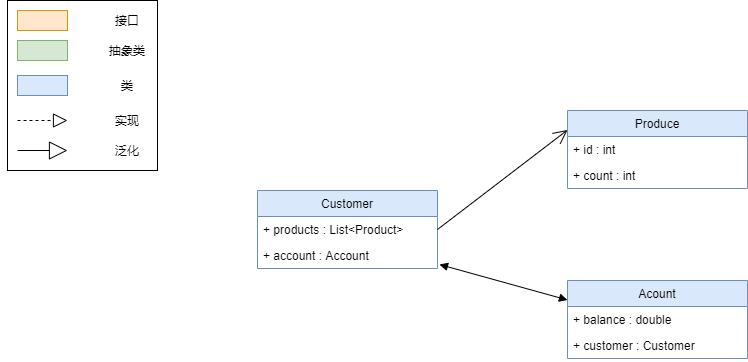

The diagram above was exported from draw.io. Its source (the exported page's mxGraphModel, read from the mxfile embedded in the PNG):
<mxGraphModel dx="1086" dy="806" grid="1" gridSize="10" guides="1" tooltips="1" connect="1" arrows="1" fold="1" page="1" pageScale="1" pageWidth="1169" pageHeight="826" background="#ffffff" math="0" shadow="0">
  <root>
    <mxCell id="0" />
    <mxCell id="1" parent="0" />
    <mxCell id="zq2_T5ygZOWJ_bvBB5h3-100" value="" style="rounded=0;whiteSpace=wrap;html=1;" vertex="1" parent="1">
      <mxGeometry x="30" y="100" width="150" height="170" as="geometry" />
    </mxCell>
    <mxCell id="zq2_T5ygZOWJ_bvBB5h3-90" value="" style="rounded=0;whiteSpace=wrap;html=1;fillColor=#ffe6cc;strokeColor=#d79b00;" vertex="1" parent="1">
      <mxGeometry x="40" y="110" width="50" height="20" as="geometry" />
    </mxCell>
    <mxCell id="zq2_T5ygZOWJ_bvBB5h3-91" value="" style="rounded=0;whiteSpace=wrap;html=1;fillColor=#d5e8d4;strokeColor=#82b366;" vertex="1" parent="1">
      <mxGeometry x="40" y="140" width="50" height="20" as="geometry" />
    </mxCell>
    <mxCell id="zq2_T5ygZOWJ_bvBB5h3-92" value="" style="rounded=0;whiteSpace=wrap;html=1;fillColor=#dae8fc;strokeColor=#6c8ebf;" vertex="1" parent="1">
      <mxGeometry x="40" y="175" width="50" height="20" as="geometry" />
    </mxCell>
    <mxCell id="zq2_T5ygZOWJ_bvBB5h3-93" value="" style="endArrow=block;dashed=1;endFill=0;endSize=12;html=1;" edge="1" parent="1">
      <mxGeometry width="160" relative="1" as="geometry">
        <mxPoint x="40" y="220" as="sourcePoint" />
        <mxPoint x="90" y="220" as="targetPoint" />
      </mxGeometry>
    </mxCell>
    <mxCell id="zq2_T5ygZOWJ_bvBB5h3-94" value="" style="endArrow=block;endSize=16;endFill=0;html=1;" edge="1" parent="1">
      <mxGeometry width="160" relative="1" as="geometry">
        <mxPoint x="40" y="250" as="sourcePoint" />
        <mxPoint x="90" y="250" as="targetPoint" />
      </mxGeometry>
    </mxCell>
    <mxCell id="zq2_T5ygZOWJ_bvBB5h3-95" value="接口" style="text;html=1;strokeColor=none;fillColor=none;align=center;verticalAlign=middle;whiteSpace=wrap;rounded=0;" vertex="1" parent="1">
      <mxGeometry x="130" y="110" width="40" height="20" as="geometry" />
    </mxCell>
    <mxCell id="zq2_T5ygZOWJ_bvBB5h3-96" value="抽象类" style="text;html=1;strokeColor=none;fillColor=none;align=center;verticalAlign=middle;whiteSpace=wrap;rounded=0;" vertex="1" parent="1">
      <mxGeometry x="130" y="140" width="40" height="20" as="geometry" />
    </mxCell>
    <mxCell id="zq2_T5ygZOWJ_bvBB5h3-97" value="类" style="text;html=1;strokeColor=none;fillColor=none;align=center;verticalAlign=middle;whiteSpace=wrap;rounded=0;" vertex="1" parent="1">
      <mxGeometry x="130" y="175" width="40" height="20" as="geometry" />
    </mxCell>
    <mxCell id="zq2_T5ygZOWJ_bvBB5h3-98" value="实现" style="text;html=1;strokeColor=none;fillColor=none;align=center;verticalAlign=middle;whiteSpace=wrap;rounded=0;" vertex="1" parent="1">
      <mxGeometry x="130" y="210" width="40" height="20" as="geometry" />
    </mxCell>
    <mxCell id="zq2_T5ygZOWJ_bvBB5h3-99" value="泛化" style="text;html=1;strokeColor=none;fillColor=none;align=center;verticalAlign=middle;whiteSpace=wrap;rounded=0;" vertex="1" parent="1">
      <mxGeometry x="130" y="240" width="40" height="20" as="geometry" />
    </mxCell>
    <mxCell id="zq2_T5ygZOWJ_bvBB5h3-104" value="Customer" style="swimlane;fontStyle=0;childLayout=stackLayout;horizontal=1;startSize=26;fillColor=#dae8fc;horizontalStack=0;resizeParent=1;resizeParentMax=0;resizeLast=0;collapsible=1;marginBottom=0;strokeColor=#6c8ebf;" vertex="1" parent="1">
      <mxGeometry x="280" y="290" width="180" height="78" as="geometry" />
    </mxCell>
    <mxCell id="zq2_T5ygZOWJ_bvBB5h3-105" value="+ products : List&lt;Product&gt;" style="text;strokeColor=none;fillColor=none;align=left;verticalAlign=top;spacingLeft=4;spacingRight=4;overflow=hidden;rotatable=0;points=[[0,0.5],[1,0.5]];portConstraint=eastwest;" vertex="1" parent="zq2_T5ygZOWJ_bvBB5h3-104">
      <mxGeometry y="26" width="180" height="26" as="geometry" />
    </mxCell>
    <mxCell id="zq2_T5ygZOWJ_bvBB5h3-106" value="+ account : Account" style="text;strokeColor=none;fillColor=none;align=left;verticalAlign=top;spacingLeft=4;spacingRight=4;overflow=hidden;rotatable=0;points=[[0,0.5],[1,0.5]];portConstraint=eastwest;" vertex="1" parent="zq2_T5ygZOWJ_bvBB5h3-104">
      <mxGeometry y="52" width="180" height="26" as="geometry" />
    </mxCell>
    <mxCell id="zq2_T5ygZOWJ_bvBB5h3-108" value="Produce" style="swimlane;fontStyle=0;childLayout=stackLayout;horizontal=1;startSize=26;fillColor=#dae8fc;horizontalStack=0;resizeParent=1;resizeParentMax=0;resizeLast=0;collapsible=1;marginBottom=0;strokeColor=#6c8ebf;" vertex="1" parent="1">
      <mxGeometry x="590" y="210" width="180" height="78" as="geometry" />
    </mxCell>
    <mxCell id="zq2_T5ygZOWJ_bvBB5h3-109" value="+ id : int" style="text;strokeColor=none;fillColor=none;align=left;verticalAlign=top;spacingLeft=4;spacingRight=4;overflow=hidden;rotatable=0;points=[[0,0.5],[1,0.5]];portConstraint=eastwest;" vertex="1" parent="zq2_T5ygZOWJ_bvBB5h3-108">
      <mxGeometry y="26" width="180" height="26" as="geometry" />
    </mxCell>
    <mxCell id="zq2_T5ygZOWJ_bvBB5h3-110" value="+ count : int" style="text;strokeColor=none;fillColor=none;align=left;verticalAlign=top;spacingLeft=4;spacingRight=4;overflow=hidden;rotatable=0;points=[[0,0.5],[1,0.5]];portConstraint=eastwest;" vertex="1" parent="zq2_T5ygZOWJ_bvBB5h3-108">
      <mxGeometry y="52" width="180" height="26" as="geometry" />
    </mxCell>
    <mxCell id="zq2_T5ygZOWJ_bvBB5h3-111" value="Acount" style="swimlane;fontStyle=0;childLayout=stackLayout;horizontal=1;startSize=26;fillColor=#dae8fc;horizontalStack=0;resizeParent=1;resizeParentMax=0;resizeLast=0;collapsible=1;marginBottom=0;strokeColor=#6c8ebf;" vertex="1" parent="1">
      <mxGeometry x="590" y="380" width="180" height="78" as="geometry" />
    </mxCell>
    <mxCell id="zq2_T5ygZOWJ_bvBB5h3-112" value="+ balance : double" style="text;strokeColor=none;fillColor=none;align=left;verticalAlign=top;spacingLeft=4;spacingRight=4;overflow=hidden;rotatable=0;points=[[0,0.5],[1,0.5]];portConstraint=eastwest;" vertex="1" parent="zq2_T5ygZOWJ_bvBB5h3-111">
      <mxGeometry y="26" width="180" height="26" as="geometry" />
    </mxCell>
    <mxCell id="zq2_T5ygZOWJ_bvBB5h3-113" value="+ customer : Customer" style="text;strokeColor=none;fillColor=none;align=left;verticalAlign=top;spacingLeft=4;spacingRight=4;overflow=hidden;rotatable=0;points=[[0,0.5],[1,0.5]];portConstraint=eastwest;" vertex="1" parent="zq2_T5ygZOWJ_bvBB5h3-111">
      <mxGeometry y="52" width="180" height="26" as="geometry" />
    </mxCell>
    <mxCell id="zq2_T5ygZOWJ_bvBB5h3-114" value="" style="endArrow=open;endFill=1;endSize=12;html=1;exitX=1;exitY=0.5;exitDx=0;exitDy=0;entryX=0;entryY=0.25;entryDx=0;entryDy=0;" edge="1" parent="1" source="zq2_T5ygZOWJ_bvBB5h3-105" target="zq2_T5ygZOWJ_bvBB5h3-108">
      <mxGeometry width="160" relative="1" as="geometry">
        <mxPoint x="450" y="310" as="sourcePoint" />
        <mxPoint x="610" y="310" as="targetPoint" />
      </mxGeometry>
    </mxCell>
    <mxCell id="zq2_T5ygZOWJ_bvBB5h3-116" value="" style="endArrow=block;startArrow=block;endFill=1;startFill=1;html=1;exitX=1.011;exitY=0.846;exitDx=0;exitDy=0;exitPerimeter=0;entryX=0;entryY=0.25;entryDx=0;entryDy=0;" edge="1" parent="1" source="zq2_T5ygZOWJ_bvBB5h3-106" target="zq2_T5ygZOWJ_bvBB5h3-111">
      <mxGeometry width="160" relative="1" as="geometry">
        <mxPoint x="450" y="420" as="sourcePoint" />
        <mxPoint x="610" y="420" as="targetPoint" />
      </mxGeometry>
    </mxCell>
  </root>
</mxGraphModel>